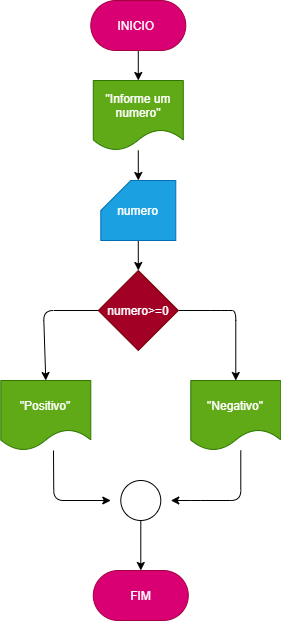

The diagram above was exported from draw.io. Its source (the exported page's mxGraphModel, read from the mxfile embedded in the PNG):
<mxGraphModel dx="929" dy="610" grid="1" gridSize="10" guides="1" tooltips="1" connect="1" arrows="1" fold="1" page="1" pageScale="1" pageWidth="827" pageHeight="1169" math="0" shadow="0">
  <root>
    <mxCell id="0" />
    <mxCell id="1" parent="0" />
    <mxCell id="4" value="" style="edgeStyle=none;html=1;fontSize=10;" edge="1" parent="1" source="5" target="7">
      <mxGeometry relative="1" as="geometry" />
    </mxCell>
    <mxCell id="5" value="INICIO&amp;nbsp;" style="rounded=1;whiteSpace=wrap;html=1;arcSize=50;fillColor=#d80073;fontColor=#ffffff;strokeColor=#A50040;" vertex="1" parent="1">
      <mxGeometry x="377.28999999999996" y="10" width="95" height="50" as="geometry" />
    </mxCell>
    <mxCell id="6" value="" style="edgeStyle=none;html=1;fontSize=10;" edge="1" parent="1" source="7" target="9">
      <mxGeometry relative="1" as="geometry" />
    </mxCell>
    <mxCell id="7" value="&lt;font style=&quot;font-size: 12px&quot;&gt;&quot;Informe um numero&quot;&lt;/font&gt;" style="shape=document;whiteSpace=wrap;html=1;boundedLbl=1;fillColor=#60a917;fontColor=#ffffff;strokeColor=#2D7600;" vertex="1" parent="1">
      <mxGeometry x="379.78999999999996" y="90" width="90" height="70" as="geometry" />
    </mxCell>
    <mxCell id="8" value="" style="edgeStyle=none;html=1;fontSize=10;" edge="1" parent="1" source="9" target="11">
      <mxGeometry relative="1" as="geometry" />
    </mxCell>
    <mxCell id="9" value="numero" style="shape=card;whiteSpace=wrap;html=1;fillColor=#1ba1e2;fontColor=#ffffff;strokeColor=#006EAF;" vertex="1" parent="1">
      <mxGeometry x="387.28999999999996" y="190" width="75" height="60" as="geometry" />
    </mxCell>
    <mxCell id="10" value="" style="edgeStyle=none;html=1;fontSize=10;entryX=0.5;entryY=0;entryDx=0;entryDy=0;" edge="1" parent="1" source="11">
      <mxGeometry relative="1" as="geometry">
        <mxPoint x="522.29" y="390" as="targetPoint" />
        <Array as="points">
          <mxPoint x="507.28999999999996" y="320" />
          <mxPoint x="522.29" y="320" />
        </Array>
      </mxGeometry>
    </mxCell>
    <mxCell id="21" value="" style="edgeStyle=none;html=1;fontSize=12;entryX=0.5;entryY=0;entryDx=0;entryDy=0;" edge="1" parent="1" source="11" target="17">
      <mxGeometry relative="1" as="geometry">
        <mxPoint x="324.78999999999996" y="320" as="targetPoint" />
        <Array as="points">
          <mxPoint x="330" y="320" />
        </Array>
      </mxGeometry>
    </mxCell>
    <mxCell id="11" value="numero&amp;gt;=0" style="rhombus;whiteSpace=wrap;html=1;fillColor=#a20025;fontColor=#ffffff;strokeColor=#6F0000;" vertex="1" parent="1">
      <mxGeometry x="384.78999999999996" y="280" width="80" height="80" as="geometry" />
    </mxCell>
    <mxCell id="12" value="" style="edgeStyle=none;html=1;fontSize=10;" edge="1" parent="1">
      <mxGeometry relative="1" as="geometry">
        <mxPoint x="339.9958823529412" y="460" as="sourcePoint" />
        <mxPoint x="397.28999999999996" y="510" as="targetPoint" />
        <Array as="points">
          <mxPoint x="340.28999999999996" y="510" />
        </Array>
      </mxGeometry>
    </mxCell>
    <mxCell id="13" value="" style="edgeStyle=none;html=1;fontSize=10;" edge="1" parent="1">
      <mxGeometry relative="1" as="geometry">
        <mxPoint x="527.29" y="460" as="sourcePoint" />
        <mxPoint x="457.28999999999996" y="510" as="targetPoint" />
        <Array as="points">
          <mxPoint x="527.29" y="510" />
          <mxPoint x="477.28999999999996" y="510" />
          <mxPoint x="487.28999999999996" y="510" />
        </Array>
      </mxGeometry>
    </mxCell>
    <mxCell id="14" value="" style="edgeStyle=none;html=1;fontSize=10;" edge="1" parent="1" source="15" target="16">
      <mxGeometry relative="1" as="geometry" />
    </mxCell>
    <mxCell id="15" value="" style="ellipse;whiteSpace=wrap;html=1;aspect=fixed;fontSize=10;" vertex="1" parent="1">
      <mxGeometry x="407.28999999999996" y="490" width="40" height="40" as="geometry" />
    </mxCell>
    <mxCell id="16" value="FIM" style="rounded=1;whiteSpace=wrap;html=1;arcSize=50;fillColor=#d80073;fontColor=#ffffff;strokeColor=#A50040;" vertex="1" parent="1">
      <mxGeometry x="379.78999999999996" y="580" width="95" height="50" as="geometry" />
    </mxCell>
    <mxCell id="17" value="&lt;font style=&quot;font-size: 12px&quot;&gt;&quot;Positivo&quot;&lt;/font&gt;" style="shape=document;whiteSpace=wrap;html=1;boundedLbl=1;fillColor=#60a917;fontColor=#ffffff;strokeColor=#2D7600;" vertex="1" parent="1">
      <mxGeometry x="287.28999999999996" y="390" width="90" height="70" as="geometry" />
    </mxCell>
    <mxCell id="18" value="&lt;font style=&quot;font-size: 12px&quot;&gt;&quot;Negativo&quot;&lt;/font&gt;" style="shape=document;whiteSpace=wrap;html=1;boundedLbl=1;fillColor=#60a917;fontColor=#ffffff;strokeColor=#2D7600;" vertex="1" parent="1">
      <mxGeometry x="477.28999999999996" y="390" width="90" height="70" as="geometry" />
    </mxCell>
  </root>
</mxGraphModel>